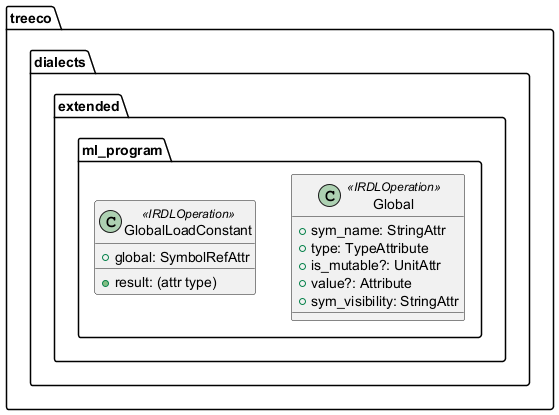

The diagram above was rendered by PlantUML. Its source (embedded in the PNG):
@startuml 


package "treeco.dialects.extended.ml_program" {
  class Global <<IRDLOperation>> {
    +sym_name: StringAttr
    +type: TypeAttribute
    +is_mutable?: UnitAttr
    +value?: Attribute
    +sym_visibility: StringAttr
  }

  class GlobalLoadConstant <<IRDLOperation>> {
    +global: SymbolRefAttr
    +result: (attr type)
  }
}

@enduml